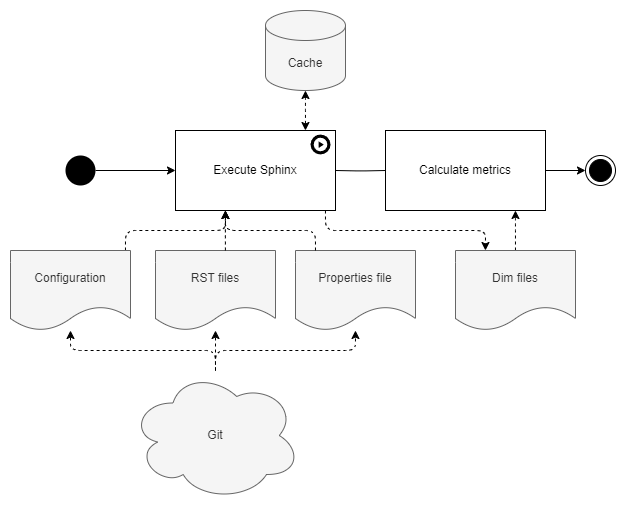

The diagram above was exported from draw.io. Its source (the exported page's mxGraphModel, read from the mxfile embedded in the PNG):
<mxGraphModel dx="4013" dy="868" grid="1" gridSize="10" guides="1" tooltips="1" connect="1" arrows="1" fold="1" page="1" pageScale="1" pageWidth="850" pageHeight="1100" background="#ffffff" math="0" shadow="0">
  <root>
    <mxCell id="0" />
    <mxCell id="1" parent="0" />
    <mxCell id="egnsMjrExef1wuYVRaaT-1" style="edgeStyle=orthogonalEdgeStyle;rounded=1;orthogonalLoop=1;jettySize=auto;html=1;" edge="1" parent="1" source="egnsMjrExef1wuYVRaaT-2" target="egnsMjrExef1wuYVRaaT-8">
      <mxGeometry relative="1" as="geometry">
        <mxPoint x="-1180" y="520" as="targetPoint" />
      </mxGeometry>
    </mxCell>
    <mxCell id="egnsMjrExef1wuYVRaaT-2" value="" style="ellipse;fillColor=#000000;strokeColor=none;" vertex="1" parent="1">
      <mxGeometry x="-1090" y="505" width="30" height="30" as="geometry" />
    </mxCell>
    <mxCell id="egnsMjrExef1wuYVRaaT-3" style="edgeStyle=orthogonalEdgeStyle;rounded=1;orthogonalLoop=1;jettySize=auto;html=1;dashed=1;startArrow=none;startFill=0;endArrow=classic;endFill=1;" edge="1" parent="1" source="egnsMjrExef1wuYVRaaT-5" target="egnsMjrExef1wuYVRaaT-7">
      <mxGeometry relative="1" as="geometry">
        <Array as="points" />
      </mxGeometry>
    </mxCell>
    <mxCell id="egnsMjrExef1wuYVRaaT-4" style="edgeStyle=orthogonalEdgeStyle;rounded=1;orthogonalLoop=1;jettySize=auto;html=1;dashed=1;startArrow=none;startFill=0;endArrow=classic;endFill=1;" edge="1" parent="1" source="egnsMjrExef1wuYVRaaT-5" target="egnsMjrExef1wuYVRaaT-11">
      <mxGeometry relative="1" as="geometry" />
    </mxCell>
    <mxCell id="egnsMjrExef1wuYVRaaT-5" value="Git" style="ellipse;shape=cloud;whiteSpace=wrap;html=1;rounded=0;fontStyle=0;fillColor=#f5f5f5;strokeColor=#666666;fontColor=#333333;" vertex="1" parent="1">
      <mxGeometry x="-1025" y="720" width="170" height="130" as="geometry" />
    </mxCell>
    <mxCell id="egnsMjrExef1wuYVRaaT-6" style="edgeStyle=orthogonalEdgeStyle;rounded=1;orthogonalLoop=1;jettySize=auto;html=1;dashed=1;startArrow=none;startFill=0;endArrow=classic;endFill=1;" edge="1" parent="1" source="egnsMjrExef1wuYVRaaT-11" target="egnsMjrExef1wuYVRaaT-8">
      <mxGeometry relative="1" as="geometry">
        <Array as="points">
          <mxPoint x="-1030" y="580" />
          <mxPoint x="-930" y="580" />
        </Array>
      </mxGeometry>
    </mxCell>
    <mxCell id="egnsMjrExef1wuYVRaaT-7" value="RST files" style="shape=document;whiteSpace=wrap;html=1;boundedLbl=1;fillColor=#f5f5f5;fontColor=#333333;strokeColor=#666666;" vertex="1" parent="1">
      <mxGeometry x="-1000" y="600" width="120" height="80" as="geometry" />
    </mxCell>
    <mxCell id="egnsMjrExef1wuYVRaaT-8" value="&lt;div style=&quot;text-align: left;&quot;&gt;Execute Sphinx&lt;/div&gt;" style="rounded=0;whiteSpace=wrap;html=1;fillColor=default;fontColor=default;strokeColor=default;fontStyle=0;" vertex="1" parent="1">
      <mxGeometry x="-980" y="480" width="160" height="80" as="geometry" />
    </mxCell>
    <mxCell id="egnsMjrExef1wuYVRaaT-9" value="" style="sketch=0;html=1;aspect=fixed;strokeColor=none;shadow=0;align=center;verticalAlign=top;fillColor=#000000;shape=mxgraph.gcp2.play_start" vertex="1" parent="1">
      <mxGeometry x="-845" y="484" width="20" height="20" as="geometry" />
    </mxCell>
    <mxCell id="egnsMjrExef1wuYVRaaT-10" style="edgeStyle=orthogonalEdgeStyle;rounded=1;orthogonalLoop=1;jettySize=auto;html=1;startArrow=none;startFill=0;endArrow=classic;endFill=1;dashed=1;" edge="1" parent="1">
      <mxGeometry relative="1" as="geometry">
        <Array as="points">
          <mxPoint x="-930.1" y="580" />
          <mxPoint x="-930.1" y="580" />
        </Array>
        <mxPoint x="-930.1" y="600.0000000000001" as="sourcePoint" />
        <mxPoint x="-930.1" y="559.9999999999999" as="targetPoint" />
      </mxGeometry>
    </mxCell>
    <mxCell id="egnsMjrExef1wuYVRaaT-11" value="Configuration" style="shape=document;whiteSpace=wrap;html=1;boundedLbl=1;fillColor=#f5f5f5;fontColor=#333333;strokeColor=#666666;" vertex="1" parent="1">
      <mxGeometry x="-1145" y="600" width="120" height="80" as="geometry" />
    </mxCell>
    <mxCell id="egnsMjrExef1wuYVRaaT-12" style="edgeStyle=orthogonalEdgeStyle;rounded=1;orthogonalLoop=1;jettySize=auto;html=1;dashed=1;startArrow=classic;startFill=1;endArrow=classic;endFill=1;" edge="1" parent="1" source="egnsMjrExef1wuYVRaaT-13" target="egnsMjrExef1wuYVRaaT-8">
      <mxGeometry relative="1" as="geometry">
        <Array as="points">
          <mxPoint x="-850" y="450" />
          <mxPoint x="-850" y="450" />
        </Array>
      </mxGeometry>
    </mxCell>
    <mxCell id="egnsMjrExef1wuYVRaaT-13" value="Cache" style="shape=cylinder3;whiteSpace=wrap;html=1;boundedLbl=1;backgroundOutline=1;size=15;fillColor=#f5f5f5;strokeColor=#666666;fontColor=#333333;" vertex="1" parent="1">
      <mxGeometry x="-890" y="360" width="80" height="80" as="geometry" />
    </mxCell>
    <mxCell id="egnsMjrExef1wuYVRaaT-14" value="" style="ellipse;html=1;shape=endState;fillColor=#000000;strokeColor=#000000;" vertex="1" parent="1">
      <mxGeometry x="-570" y="505" width="30" height="30" as="geometry" />
    </mxCell>
    <mxCell id="egnsMjrExef1wuYVRaaT-15" style="edgeStyle=orthogonalEdgeStyle;rounded=1;orthogonalLoop=1;jettySize=auto;html=1;startArrow=none;startFill=0;endArrow=classic;endFill=1;" edge="1" parent="1" source="egnsMjrExef1wuYVRaaT-20" target="egnsMjrExef1wuYVRaaT-14">
      <mxGeometry relative="1" as="geometry">
        <mxPoint x="-780" y="520" as="targetPoint" />
      </mxGeometry>
    </mxCell>
    <mxCell id="egnsMjrExef1wuYVRaaT-16" style="edgeStyle=orthogonalEdgeStyle;rounded=1;orthogonalLoop=1;jettySize=auto;html=1;dashed=1;startArrow=none;startFill=0;endArrow=classic;endFill=1;" edge="1" parent="1" source="egnsMjrExef1wuYVRaaT-8" target="egnsMjrExef1wuYVRaaT-18">
      <mxGeometry relative="1" as="geometry">
        <Array as="points">
          <mxPoint x="-830" y="580" />
          <mxPoint x="-670" y="580" />
        </Array>
        <mxPoint x="-850" y="560" as="sourcePoint" />
      </mxGeometry>
    </mxCell>
    <mxCell id="egnsMjrExef1wuYVRaaT-17" style="edgeStyle=orthogonalEdgeStyle;rounded=1;orthogonalLoop=1;jettySize=auto;html=1;dashed=1;startArrow=none;startFill=0;endArrow=classic;endFill=1;" edge="1" parent="1" source="egnsMjrExef1wuYVRaaT-18" target="egnsMjrExef1wuYVRaaT-20">
      <mxGeometry relative="1" as="geometry">
        <Array as="points">
          <mxPoint x="-640" y="570" />
          <mxPoint x="-640" y="570" />
        </Array>
      </mxGeometry>
    </mxCell>
    <mxCell id="egnsMjrExef1wuYVRaaT-18" value="Dim files" style="shape=document;whiteSpace=wrap;html=1;boundedLbl=1;fillColor=#f5f5f5;fontColor=#333333;strokeColor=#666666;" vertex="1" parent="1">
      <mxGeometry x="-700" y="600" width="120" height="80" as="geometry" />
    </mxCell>
    <mxCell id="egnsMjrExef1wuYVRaaT-19" value="" style="edgeStyle=orthogonalEdgeStyle;rounded=1;orthogonalLoop=1;jettySize=auto;html=1;startArrow=none;startFill=0;endArrow=none;endFill=1;" edge="1" parent="1" target="egnsMjrExef1wuYVRaaT-20">
      <mxGeometry relative="1" as="geometry">
        <mxPoint x="-820" y="520" as="sourcePoint" />
        <mxPoint x="-490.00000000000045" y="519.9999999999998" as="targetPoint" />
      </mxGeometry>
    </mxCell>
    <mxCell id="egnsMjrExef1wuYVRaaT-20" value="&lt;div style=&quot;text-align: left;&quot;&gt;Calculate metrics&lt;/div&gt;" style="rounded=0;whiteSpace=wrap;html=1;fillColor=default;fontColor=default;strokeColor=default;fontStyle=0;" vertex="1" parent="1">
      <mxGeometry x="-770" y="480" width="160" height="80" as="geometry" />
    </mxCell>
    <mxCell id="egnsMjrExef1wuYVRaaT-21" value="Properties file" style="shape=document;whiteSpace=wrap;html=1;boundedLbl=1;fillColor=#f5f5f5;fontColor=#333333;strokeColor=#666666;" vertex="1" parent="1">
      <mxGeometry x="-860" y="600" width="120" height="80" as="geometry" />
    </mxCell>
    <mxCell id="egnsMjrExef1wuYVRaaT-22" style="edgeStyle=orthogonalEdgeStyle;rounded=1;orthogonalLoop=1;jettySize=auto;html=1;dashed=1;startArrow=none;startFill=0;endArrow=classic;endFill=1;" edge="1" parent="1" source="egnsMjrExef1wuYVRaaT-5" target="egnsMjrExef1wuYVRaaT-21">
      <mxGeometry relative="1" as="geometry">
        <mxPoint x="-955" y="730" as="sourcePoint" />
        <mxPoint x="-920" y="690" as="targetPoint" />
        <Array as="points">
          <mxPoint x="-940" y="700" />
          <mxPoint x="-800" y="700" />
        </Array>
      </mxGeometry>
    </mxCell>
    <mxCell id="egnsMjrExef1wuYVRaaT-23" style="edgeStyle=orthogonalEdgeStyle;rounded=1;orthogonalLoop=1;jettySize=auto;html=1;startArrow=none;startFill=0;endArrow=classic;endFill=1;dashed=1;" edge="1" parent="1" source="egnsMjrExef1wuYVRaaT-21" target="egnsMjrExef1wuYVRaaT-8">
      <mxGeometry relative="1" as="geometry">
        <Array as="points">
          <mxPoint x="-840" y="580" />
          <mxPoint x="-930" y="580" />
        </Array>
        <mxPoint x="-920" y="610" as="sourcePoint" />
        <mxPoint x="-920" y="570" as="targetPoint" />
      </mxGeometry>
    </mxCell>
  </root>
</mxGraphModel>